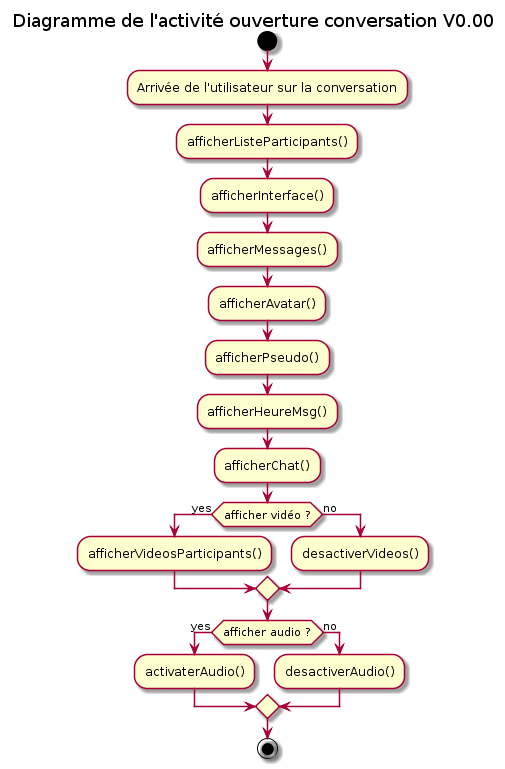

The diagram above was rendered by PlantUML. Its source (embedded in the PNG):
@startuml
title Diagramme de l'activité ouverture conversation V0.00 

start
:Arrivée de l'utilisateur sur la conversation;
:afficherListeParticipants();
:afficherInterface();
:afficherMessages();
:afficherAvatar();
:afficherPseudo();
:afficherHeureMsg();
:afficherChat(); 
if (afficher vidéo ?) then (yes)
  :afficherVideosParticipants();
else (no)
  :desactiverVideos();
endif
if (afficher audio ?) then (yes)
  :activaterAudio();
else (no)
  :desactiverAudio();
endif 
stop
@enduml